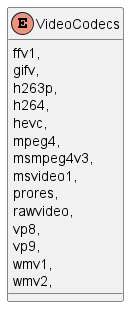

The diagram above was rendered by PlantUML. Its source (embedded in the PNG):
@startuml
enum VideoCodecs {
    ffv1,
    gifv,
    h263p,
    h264,
    hevc,
    mpeg4,
    msmpeg4v3,
    msvideo1,
    prores,
    rawvideo,
    vp8,
    vp9,
    wmv1,
    wmv2,
}
@enduml